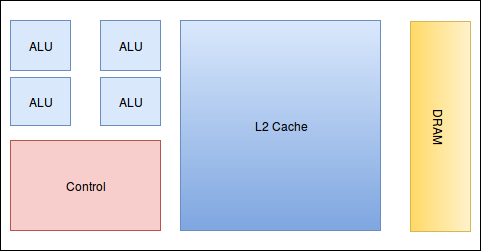

The diagram above was exported from draw.io. Its source (the exported page's mxGraphModel, read from the mxfile embedded in the PNG):
<mxGraphModel dx="885" dy="568" grid="1" gridSize="10" guides="1" tooltips="1" connect="1" arrows="1" fold="1" page="1" pageScale="1" pageWidth="850" pageHeight="1100" background="#ffffff" math="0" shadow="0">
  <root>
    <mxCell id="0" />
    <mxCell id="1" parent="0" />
    <mxCell id="1507bf9d38b4e96-5" value="" style="whiteSpace=wrap;html=1;" vertex="1" parent="1">
      <mxGeometry x="210" y="140" width="480" height="250" as="geometry" />
    </mxCell>
    <mxCell id="1507bf9d38b4e96-8" value="L2 Cache" style="whiteSpace=wrap;html=1;fillColor=#dae8fc;strokeColor=#6c8ebf;gradientColor=#7ea6e0;" vertex="1" parent="1">
      <mxGeometry x="390" y="160" width="200" height="210" as="geometry" />
    </mxCell>
    <mxCell id="1507bf9d38b4e96-9" value="ALU" style="whiteSpace=wrap;html=1;fillColor=#dae8fc;strokeColor=#6c8ebf;" vertex="1" parent="1">
      <mxGeometry x="220" y="160" width="60" height="50" as="geometry" />
    </mxCell>
    <mxCell id="1507bf9d38b4e96-10" value="ALU" style="whiteSpace=wrap;html=1;fillColor=#dae8fc;strokeColor=#6c8ebf;" vertex="1" parent="1">
      <mxGeometry x="310" y="160" width="60" height="50" as="geometry" />
    </mxCell>
    <mxCell id="1507bf9d38b4e96-14" value="ALU" style="whiteSpace=wrap;html=1;fillColor=#dae8fc;strokeColor=#6c8ebf;" vertex="1" parent="1">
      <mxGeometry x="220" y="217" width="60" height="48" as="geometry" />
    </mxCell>
    <mxCell id="1507bf9d38b4e96-15" value="ALU" style="whiteSpace=wrap;html=1;fillColor=#dae8fc;strokeColor=#6c8ebf;" vertex="1" parent="1">
      <mxGeometry x="310" y="217" width="60" height="48" as="geometry" />
    </mxCell>
    <mxCell id="1507bf9d38b4e96-16" value="Control" style="whiteSpace=wrap;html=1;fillColor=#f8cecc;strokeColor=#b85450;" vertex="1" parent="1">
      <mxGeometry x="220" y="280" width="150" height="90" as="geometry" />
    </mxCell>
    <mxCell id="1507bf9d38b4e96-17" value="DRAM" style="whiteSpace=wrap;html=1;rotation=90;fillColor=#fff2cc;strokeColor=#d6b656;gradientColor=#ffd966;" vertex="1" parent="1">
      <mxGeometry x="545" y="236" width="210" height="60" as="geometry" />
    </mxCell>
  </root>
</mxGraphModel>